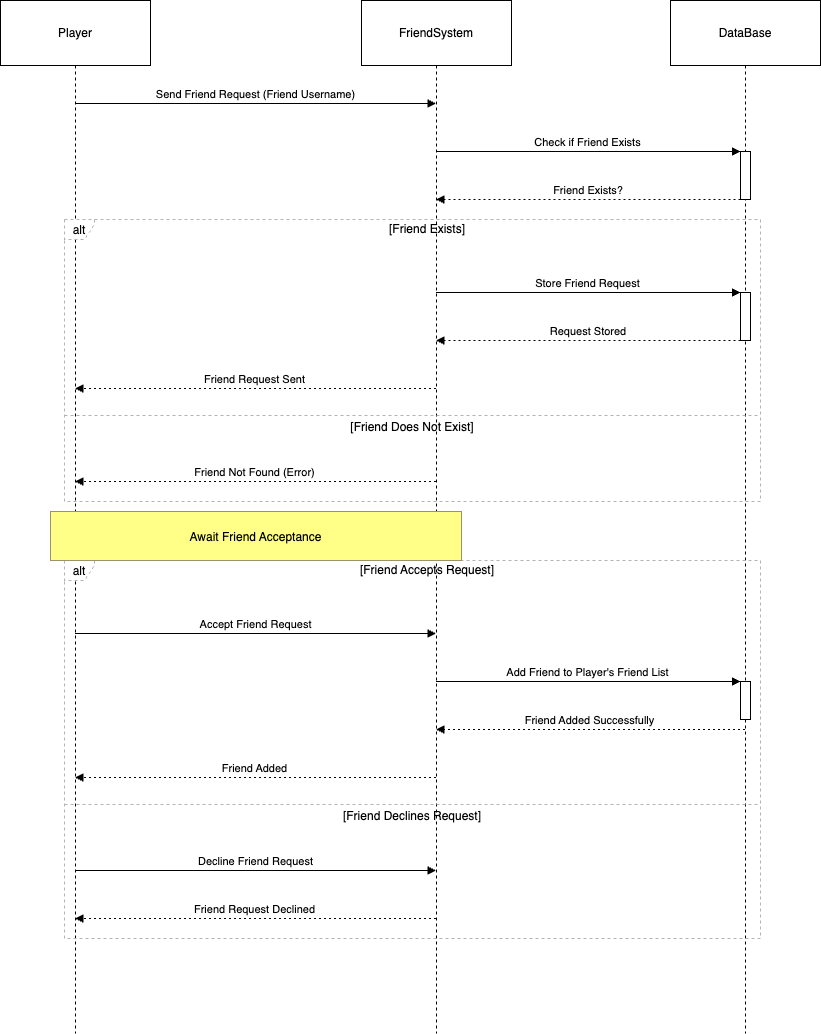

The diagram above was exported from draw.io. Its source (the exported page's mxGraphModel, read from the mxfile embedded in the PNG):
<mxGraphModel dx="1224" dy="746" grid="1" gridSize="10" guides="1" tooltips="1" connect="1" arrows="1" fold="1" page="1" pageScale="1" pageWidth="850" pageHeight="1100" math="0" shadow="0">
  <root>
    <mxCell id="0" />
    <mxCell id="1" parent="0" />
    <mxCell id="oNpOoaaMD3SiRBJfI1XS-1" value="Player" style="shape=umlLifeline;perimeter=lifelinePerimeter;whiteSpace=wrap;container=1;dropTarget=0;collapsible=0;recursiveResize=0;outlineConnect=0;portConstraint=eastwest;newEdgeStyle={&quot;edgeStyle&quot;:&quot;elbowEdgeStyle&quot;,&quot;elbow&quot;:&quot;vertical&quot;,&quot;curved&quot;:0,&quot;rounded&quot;:0};size=65;" vertex="1" parent="1">
      <mxGeometry x="20" y="20" width="150" height="1033" as="geometry" />
    </mxCell>
    <mxCell id="oNpOoaaMD3SiRBJfI1XS-2" value="FriendSystem" style="shape=umlLifeline;perimeter=lifelinePerimeter;whiteSpace=wrap;container=1;dropTarget=0;collapsible=0;recursiveResize=0;outlineConnect=0;portConstraint=eastwest;newEdgeStyle={&quot;edgeStyle&quot;:&quot;elbowEdgeStyle&quot;,&quot;elbow&quot;:&quot;vertical&quot;,&quot;curved&quot;:0,&quot;rounded&quot;:0};size=65;" vertex="1" parent="1">
      <mxGeometry x="381" y="20" width="150" height="1033" as="geometry" />
    </mxCell>
    <mxCell id="oNpOoaaMD3SiRBJfI1XS-3" value="DataBase" style="shape=umlLifeline;perimeter=lifelinePerimeter;whiteSpace=wrap;container=1;dropTarget=0;collapsible=0;recursiveResize=0;outlineConnect=0;portConstraint=eastwest;newEdgeStyle={&quot;edgeStyle&quot;:&quot;elbowEdgeStyle&quot;,&quot;elbow&quot;:&quot;vertical&quot;,&quot;curved&quot;:0,&quot;rounded&quot;:0};size=65;" vertex="1" parent="1">
      <mxGeometry x="690" y="20" width="150" height="1033" as="geometry" />
    </mxCell>
    <mxCell id="oNpOoaaMD3SiRBJfI1XS-4" value="" style="points=[];perimeter=orthogonalPerimeter;outlineConnect=0;targetShapes=umlLifeline;portConstraint=eastwest;newEdgeStyle={&quot;edgeStyle&quot;:&quot;elbowEdgeStyle&quot;,&quot;elbow&quot;:&quot;vertical&quot;,&quot;curved&quot;:0,&quot;rounded&quot;:0}" vertex="1" parent="oNpOoaaMD3SiRBJfI1XS-3">
      <mxGeometry x="70" y="151" width="10" height="48" as="geometry" />
    </mxCell>
    <mxCell id="oNpOoaaMD3SiRBJfI1XS-5" value="" style="points=[];perimeter=orthogonalPerimeter;outlineConnect=0;targetShapes=umlLifeline;portConstraint=eastwest;newEdgeStyle={&quot;edgeStyle&quot;:&quot;elbowEdgeStyle&quot;,&quot;elbow&quot;:&quot;vertical&quot;,&quot;curved&quot;:0,&quot;rounded&quot;:0}" vertex="1" parent="oNpOoaaMD3SiRBJfI1XS-3">
      <mxGeometry x="70" y="292" width="10" height="48" as="geometry" />
    </mxCell>
    <mxCell id="oNpOoaaMD3SiRBJfI1XS-6" value="" style="points=[];perimeter=orthogonalPerimeter;outlineConnect=0;targetShapes=umlLifeline;portConstraint=eastwest;newEdgeStyle={&quot;edgeStyle&quot;:&quot;elbowEdgeStyle&quot;,&quot;elbow&quot;:&quot;vertical&quot;,&quot;curved&quot;:0,&quot;rounded&quot;:0}" vertex="1" parent="oNpOoaaMD3SiRBJfI1XS-3">
      <mxGeometry x="70" y="681" width="10" height="38" as="geometry" />
    </mxCell>
    <mxCell id="oNpOoaaMD3SiRBJfI1XS-7" value="alt" style="shape=umlFrame;dashed=1;pointerEvents=0;dropTarget=0;strokeColor=#B3B3B3;height=20;width=30" vertex="1" parent="1">
      <mxGeometry x="84" y="239" width="696" height="282" as="geometry" />
    </mxCell>
    <mxCell id="oNpOoaaMD3SiRBJfI1XS-8" value="[Friend Exists]" style="text;strokeColor=none;fillColor=none;align=center;verticalAlign=middle;whiteSpace=wrap;" vertex="1" parent="oNpOoaaMD3SiRBJfI1XS-7">
      <mxGeometry x="30" width="666" height="20" as="geometry" />
    </mxCell>
    <mxCell id="oNpOoaaMD3SiRBJfI1XS-9" value="[Friend Does Not Exist]" style="shape=line;dashed=1;whiteSpace=wrap;verticalAlign=top;labelPosition=center;verticalLabelPosition=middle;align=center;strokeColor=#B3B3B3;" vertex="1" parent="oNpOoaaMD3SiRBJfI1XS-7">
      <mxGeometry y="194" width="696" height="4" as="geometry" />
    </mxCell>
    <mxCell id="oNpOoaaMD3SiRBJfI1XS-10" value="alt" style="shape=umlFrame;dashed=1;pointerEvents=0;dropTarget=0;strokeColor=#B3B3B3;height=20;width=30" vertex="1" parent="1">
      <mxGeometry x="84" y="580" width="696" height="378" as="geometry" />
    </mxCell>
    <mxCell id="oNpOoaaMD3SiRBJfI1XS-11" value="[Friend Accepts Request]" style="text;strokeColor=none;fillColor=none;align=center;verticalAlign=middle;whiteSpace=wrap;" vertex="1" parent="oNpOoaaMD3SiRBJfI1XS-10">
      <mxGeometry x="30" width="666" height="20" as="geometry" />
    </mxCell>
    <mxCell id="oNpOoaaMD3SiRBJfI1XS-12" value="[Friend Declines Request]" style="shape=line;dashed=1;whiteSpace=wrap;verticalAlign=top;labelPosition=center;verticalLabelPosition=middle;align=center;strokeColor=#B3B3B3;" vertex="1" parent="oNpOoaaMD3SiRBJfI1XS-10">
      <mxGeometry y="242" width="696" height="4" as="geometry" />
    </mxCell>
    <mxCell id="oNpOoaaMD3SiRBJfI1XS-13" value="Send Friend Request (Friend Username)" style="verticalAlign=bottom;edgeStyle=elbowEdgeStyle;elbow=vertical;curved=0;rounded=0;endArrow=block;" edge="1" parent="1" source="oNpOoaaMD3SiRBJfI1XS-1" target="oNpOoaaMD3SiRBJfI1XS-2">
      <mxGeometry relative="1" as="geometry">
        <Array as="points">
          <mxPoint x="282" y="123" />
        </Array>
      </mxGeometry>
    </mxCell>
    <mxCell id="oNpOoaaMD3SiRBJfI1XS-14" value="Check if Friend Exists" style="verticalAlign=bottom;edgeStyle=elbowEdgeStyle;elbow=vertical;curved=0;rounded=0;endArrow=block;" edge="1" parent="1" source="oNpOoaaMD3SiRBJfI1XS-2" target="oNpOoaaMD3SiRBJfI1XS-4">
      <mxGeometry relative="1" as="geometry">
        <Array as="points">
          <mxPoint x="619" y="171" />
        </Array>
      </mxGeometry>
    </mxCell>
    <mxCell id="oNpOoaaMD3SiRBJfI1XS-15" value="Friend Exists?" style="verticalAlign=bottom;edgeStyle=elbowEdgeStyle;elbow=vertical;curved=0;rounded=0;dashed=1;dashPattern=2 3;endArrow=block;" edge="1" parent="1" source="oNpOoaaMD3SiRBJfI1XS-4" target="oNpOoaaMD3SiRBJfI1XS-2">
      <mxGeometry relative="1" as="geometry">
        <Array as="points">
          <mxPoint x="622" y="219" />
        </Array>
      </mxGeometry>
    </mxCell>
    <mxCell id="oNpOoaaMD3SiRBJfI1XS-16" value="Store Friend Request" style="verticalAlign=bottom;edgeStyle=elbowEdgeStyle;elbow=vertical;curved=0;rounded=0;endArrow=block;" edge="1" parent="1" source="oNpOoaaMD3SiRBJfI1XS-2" target="oNpOoaaMD3SiRBJfI1XS-5">
      <mxGeometry relative="1" as="geometry">
        <Array as="points">
          <mxPoint x="619" y="312" />
        </Array>
      </mxGeometry>
    </mxCell>
    <mxCell id="oNpOoaaMD3SiRBJfI1XS-17" value="Request Stored" style="verticalAlign=bottom;edgeStyle=elbowEdgeStyle;elbow=vertical;curved=0;rounded=0;dashed=1;dashPattern=2 3;endArrow=block;" edge="1" parent="1" source="oNpOoaaMD3SiRBJfI1XS-5" target="oNpOoaaMD3SiRBJfI1XS-2">
      <mxGeometry relative="1" as="geometry">
        <Array as="points">
          <mxPoint x="622" y="360" />
        </Array>
      </mxGeometry>
    </mxCell>
    <mxCell id="oNpOoaaMD3SiRBJfI1XS-18" value="Friend Request Sent" style="verticalAlign=bottom;edgeStyle=elbowEdgeStyle;elbow=vertical;curved=0;rounded=0;dashed=1;dashPattern=2 3;endArrow=block;" edge="1" parent="1" source="oNpOoaaMD3SiRBJfI1XS-2" target="oNpOoaaMD3SiRBJfI1XS-1">
      <mxGeometry relative="1" as="geometry">
        <Array as="points">
          <mxPoint x="285" y="408" />
        </Array>
      </mxGeometry>
    </mxCell>
    <mxCell id="oNpOoaaMD3SiRBJfI1XS-19" value="Friend Not Found (Error)" style="verticalAlign=bottom;edgeStyle=elbowEdgeStyle;elbow=vertical;curved=0;rounded=0;dashed=1;dashPattern=2 3;endArrow=block;" edge="1" parent="1" source="oNpOoaaMD3SiRBJfI1XS-2" target="oNpOoaaMD3SiRBJfI1XS-1">
      <mxGeometry relative="1" as="geometry">
        <Array as="points">
          <mxPoint x="285" y="501" />
        </Array>
      </mxGeometry>
    </mxCell>
    <mxCell id="oNpOoaaMD3SiRBJfI1XS-20" value="Accept Friend Request" style="verticalAlign=bottom;edgeStyle=elbowEdgeStyle;elbow=vertical;curved=0;rounded=0;endArrow=block;" edge="1" parent="1" source="oNpOoaaMD3SiRBJfI1XS-1" target="oNpOoaaMD3SiRBJfI1XS-2">
      <mxGeometry relative="1" as="geometry">
        <Array as="points">
          <mxPoint x="282" y="653" />
        </Array>
      </mxGeometry>
    </mxCell>
    <mxCell id="oNpOoaaMD3SiRBJfI1XS-21" value="Add Friend to Player's Friend List" style="verticalAlign=bottom;edgeStyle=elbowEdgeStyle;elbow=vertical;curved=0;rounded=0;endArrow=block;" edge="1" parent="1" source="oNpOoaaMD3SiRBJfI1XS-2" target="oNpOoaaMD3SiRBJfI1XS-6">
      <mxGeometry relative="1" as="geometry">
        <Array as="points">
          <mxPoint x="622" y="701" />
        </Array>
      </mxGeometry>
    </mxCell>
    <mxCell id="oNpOoaaMD3SiRBJfI1XS-22" value="Friend Added Successfully" style="verticalAlign=bottom;edgeStyle=elbowEdgeStyle;elbow=vertical;curved=0;rounded=0;dashed=1;dashPattern=2 3;endArrow=block;" edge="1" parent="1" source="oNpOoaaMD3SiRBJfI1XS-3" target="oNpOoaaMD3SiRBJfI1XS-2">
      <mxGeometry relative="1" as="geometry">
        <Array as="points">
          <mxPoint x="625" y="749" />
        </Array>
      </mxGeometry>
    </mxCell>
    <mxCell id="oNpOoaaMD3SiRBJfI1XS-23" value="Friend Added" style="verticalAlign=bottom;edgeStyle=elbowEdgeStyle;elbow=vertical;curved=0;rounded=0;dashed=1;dashPattern=2 3;endArrow=block;" edge="1" parent="1" source="oNpOoaaMD3SiRBJfI1XS-2" target="oNpOoaaMD3SiRBJfI1XS-1">
      <mxGeometry relative="1" as="geometry">
        <Array as="points">
          <mxPoint x="285" y="797" />
        </Array>
      </mxGeometry>
    </mxCell>
    <mxCell id="oNpOoaaMD3SiRBJfI1XS-24" value="Decline Friend Request" style="verticalAlign=bottom;edgeStyle=elbowEdgeStyle;elbow=vertical;curved=0;rounded=0;endArrow=block;" edge="1" parent="1" source="oNpOoaaMD3SiRBJfI1XS-1" target="oNpOoaaMD3SiRBJfI1XS-2">
      <mxGeometry relative="1" as="geometry">
        <Array as="points">
          <mxPoint x="282" y="890" />
        </Array>
      </mxGeometry>
    </mxCell>
    <mxCell id="oNpOoaaMD3SiRBJfI1XS-25" value="Friend Request Declined" style="verticalAlign=bottom;edgeStyle=elbowEdgeStyle;elbow=vertical;curved=0;rounded=0;dashed=1;dashPattern=2 3;endArrow=block;" edge="1" parent="1" source="oNpOoaaMD3SiRBJfI1XS-2" target="oNpOoaaMD3SiRBJfI1XS-1">
      <mxGeometry relative="1" as="geometry">
        <Array as="points">
          <mxPoint x="285" y="938" />
        </Array>
      </mxGeometry>
    </mxCell>
    <mxCell id="oNpOoaaMD3SiRBJfI1XS-26" value="Await Friend Acceptance" style="fillColor=#ffff88;strokeColor=#9E916F;" vertex="1" parent="1">
      <mxGeometry x="70" y="531" width="411" height="49" as="geometry" />
    </mxCell>
  </root>
</mxGraphModel>